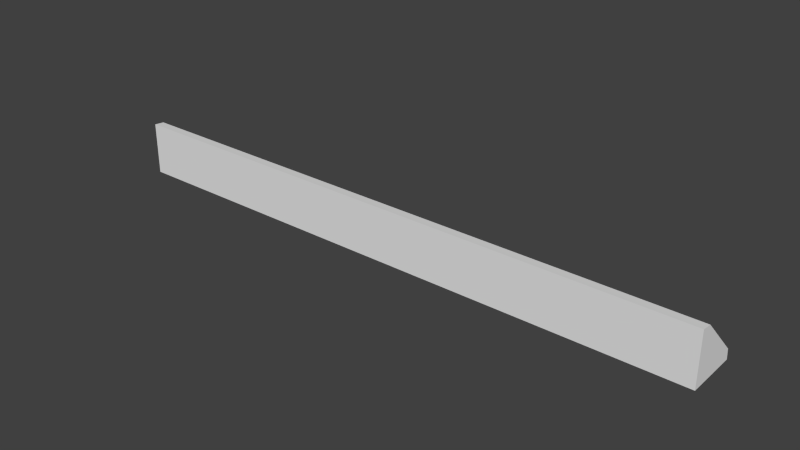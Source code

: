 # Source: Detail_C4.blend  (saved by Blender 2.76.0; exported with 4.5.12 LTS)
import bpy
from mathutils import Matrix  # noqa: F401  (used for matrix-valued properties, if any)

bpy.ops.wm.read_factory_settings(use_empty=True)
scene = bpy.context.scene
scene.name = 'Scene'

# ---- collections
col_collection_1 = bpy.data.collections.new('Collection 1'); scene.collection.children.link(col_collection_1)

# ---- world
world_world = bpy.data.worlds.new('World'); scene.world = world_world
world_world.color = (0.05088, 0.05088, 0.05088)
world_world.use_sun_shadow = False
world_world.sun_shadow_jitter_overblur = 0.0
world_world.cycles.sampling_method = 'MANUAL'
world_world.cycles.sample_map_resolution = 256

# ---- meshes
me_base_point = bpy.data.meshes.new('Base Point')
me_base_point.from_pydata([(0.0, 0.0, 0.0)], [], [])
me_base_point.use_remesh_preserve_volume = False
me_base_point.use_remesh_preserve_attributes = False
me_base_point.use_mirror_vertex_groups = False
me_base_point.update()
me_new_mesh = bpy.data.meshes.new('New Mesh')
me_new_mesh.from_pydata([(0.0, 0.0, 0.0), (0.508, 5.728e-08, -2.735e-08), (3.725e-09, -9.875e-07, 0.04445), (1.863e-09, 0.008671, 0.0436), (0.508, 0.008671, 0.0436), (-1.863e-09, 0.04359, 0.008685), (0.508, 0.04359, 0.008685), (-3.725e-09, 0.04445, 1.687e-05), (0.508, 0.04445, 1.686e-05), (0.508, -9.426e-07, 0.04445), (0.4572, 5.578e-08, -2.884e-08), (0.4572, 0.008671, 0.0436), (0.4572, 0.04359, 0.008685), (0.4572, -9.65e-07, 0.04445), (0.4572, 0.04445, 1.686e-05), (0.04572, 3.992e-09, -1.298e-09), (0.04572, 0.008671, 0.0436), (0.04572, 0.04359, 0.008685), (0.04572, -9.875e-07, 0.04445), (0.04572, 0.04445, 1.687e-05), (0.4572, 0.03969, 0.004778), (0.4572, 0.004762, 0.03969), (0.04572, 0.004762, 0.03969), (0.04572, 0.03969, 0.004778), (0.04572, 0.0267, 0.01127), (0.4572, 0.0267, 0.01127), (0.04572, 0.004762, 0.03969), (0.4572, 0.004762, 0.03969), (0.04572, 0.008241, 0.03572), (0.4572, 0.008241, 0.03572), (0.04572, 0.0107, 0.03186), (0.4572, 0.0107, 0.03186), (0.04572, 0.01175, 0.02869), (0.4572, 0.01175, 0.02869), (0.04572, 0.01125, 0.02671), (0.4572, 0.01125, 0.02671), (0.04572, 0.02869, 0.01177), (0.4572, 0.02869, 0.01177), (0.04572, 0.03185, 0.01071), (0.4572, 0.03185, 0.01071), (0.04572, 0.03571, 0.008256), (0.4572, 0.03571, 0.008256), (0.04572, 0.03969, 0.004778), (0.4572, 0.03969, 0.004778), (0.04572, 0.03969, 0.004778), (0.04572, 0.004762, 0.03969), (0.05097, 0.03944, 0.004531), (0.05097, 0.004515, 0.03944), (0.05542, 0.03874, 0.003828), (0.05542, 0.003811, 0.03874), (0.05839, 0.03768, 0.002775), (0.05839, 0.002758, 0.03769), (0.4435, 0.03644, 0.001533), (0.4435, 0.001516, 0.03644), (0.4445, 0.03768, 0.002775), (0.4445, 0.002758, 0.03769), (0.4475, 0.03874, 0.003828), (0.4475, 0.003811, 0.03874), (0.452, 0.03944, 0.004531), (0.452, 0.004515, 0.03944), (0.4572, 0.03969, 0.004778), (0.4572, 0.004762, 0.03969), (0.05944, 0.03644, 0.001533), (0.05944, 0.001516, 0.03644)], [], [(1, 8, 6, 4, 9), (0, 2, 3, 5, 7), (10, 1, 9, 13), (13, 9, 4, 11), (17, 5, 3, 16), (12, 6, 8, 14), (15, 0, 7, 19), (1, 10, 14, 8), (17, 12, 14, 19), (6, 12, 11, 4), (18, 13, 11, 16), (15, 10, 13, 18), (0, 15, 18, 2), (2, 18, 16, 3), (5, 17, 19, 7), (10, 15, 19, 14), (11, 12, 20, 21), (12, 17, 23, 20), (17, 16, 22, 23), (16, 11, 21, 22), (31, 30, 28, 29), (33, 32, 30, 31), (35, 34, 32, 33), (29, 28, 26, 27), (36, 37, 39, 38), (38, 39, 41, 40), (40, 41, 43, 42), (47, 46, 44, 45), (49, 48, 46, 47), (51, 50, 48, 49), (63, 62, 50, 51), (52, 53, 55, 54), (54, 55, 57, 56), (56, 57, 59, 58), (58, 59, 61, 60), (24, 25, 37, 36), (25, 24, 34, 35)])
me_new_mesh.polygons.foreach_set('use_smooth', [0, 0, 0, 0, 0, 0, 0, 0, 0, 0, 0, 0, 0, 0, 0, 0, 0, 0, 0, 0, 1, 1, 1, 1, 1, 1, 1, 1, 1, 1, 1, 1, 1, 1, 1, 1, 1])
_k = {(0, 2): 1.0, (1, 9): 1.0, (1, 8): 1.0, (0, 7): 1.0, (2, 3): 1.0, (4, 9): 1.0, (5, 7): 1.0, (6, 8): 1.0, (2, 18): 1.0, (7, 19): 1.0, (9, 13): 1.0, (8, 14): 1.0, (13, 18): 1.0, (14, 19): 1.0}
me_new_mesh.attributes.new('crease_edge', 'FLOAT', 'EDGE').data.foreach_set('value', [_k.get((min(e.vertices), max(e.vertices)), 0.0) for e in me_new_mesh.edges])
_uv = me_new_mesh.uv_layers.new(name='UVMap')
_uv.uv.foreach_set('vector', [-0.1501, -0.4002, -0.1474, -0.03669, -0.1813, -0.04367, -0.3198, -0.3293, -0.3237, -0.4002, -0.4973, -0.4002, -0.3237, -0.4002, -0.3276, -0.3293, -0.4661, -0.04367, -0.5, -0.03669, 1.3, 0.7329, 1.5, 0.7329, 1.5, 1.099, 1.3, 1.099, -0.3, 0.1069, -0.5, 0.1069, -0.5, 0.03595, -0.3, 0.03596, -0.32, 1.428, -0.5, 1.428, -0.5, 1.099, -0.32, 1.099, 1.3, 1.428, 1.5, 1.428, 1.5, 1.5, 1.3, 1.5, 1.32, 0.3664, 1.5, 0.3664, 1.5, 0.7329, 1.32, 0.7329, -0.5, 0.3664, -0.3, 0.3664, -0.3, 0.7329, -0.5, 0.7329, -0.32, 1.428, 1.3, 1.428, 1.3, 1.5, -0.32, 1.5, 1.5, 1.428, 1.3, 1.428, 1.3, 1.099, 1.5, 1.099, 1.32, 0.1069, -0.3, 0.1069, -0.3, 0.03596, 1.32, 0.03595, -0.32, 0.7329, 1.3, 0.7329, 1.3, 1.099, -0.32, 1.099, -0.5, 0.7329, -0.32, 0.7329, -0.32, 1.099, -0.5, 1.099, 1.5, 0.1069, 1.32, 0.1069, 1.32, 0.03595, 1.5, 0.03596, -0.5, 1.428, -0.32, 1.428, -0.32, 1.5, -0.5, 1.5, -0.3, 0.3664, 1.32, 0.3664, 1.32, 0.7329, -0.3, 0.7329, 0.04703, -0.1412, -0.1474, -0.1412, -0.1474, -0.186, 0.04703, -0.186, -0.5, -0.4344, 1.12, -0.4344, 1.12, -0.4002, -0.5, -0.4002, 0.2415, -0.1412, 0.04704, -0.1412, 0.04703, -0.186, 0.2414, -0.186, 1.12, -0.4678, -0.5, -0.4678, -0.5, -0.5, 1.12, -0.5, -0.5, 0.295, 1.12, 0.295, 1.12, 0.3296, -0.5, 0.3296, -0.5, 0.2679, 1.12, 0.2679, 1.12, 0.295, -0.5, 0.295, -0.5, 0.2524, 1.12, 0.2524, 1.12, 0.2679, -0.5, 0.2679, -0.5, 0.3296, 1.12, 0.3296, 1.12, 0.3664, -0.5, 0.3664, 1.12, 0.01938, -0.5, 0.01938, -0.5, -0.006125, 1.12, -0.006124, 1.12, -0.006124, -0.5, -0.006125, -0.5, -0.03669, 1.12, -0.03669, 1.12, -0.4344, -0.5, -0.4344, -0.5, -0.4678, 1.12, -0.4678, 0.01549, -0.09788, -0.1416, -0.09788, -0.1408, -0.1412, 0.0163, -0.1412, 0.01318, -0.0612, -0.1439, -0.0612, -0.1416, -0.09788, 0.01549, -0.09788, 0.009734, -0.03669, -0.1474, -0.03669, -0.1439, -0.0612, 0.01318, -0.0612, 0.2414, -0.186, 0.04704, -0.186, 0.04703, -0.2018, 0.2414, -0.2018, 0.04703, -0.186, -0.1474, -0.186, -0.1474, -0.2018, 0.04703, -0.2018, 0.18, -0.03669, 0.02287, -0.03669, 0.01942, -0.0612, 0.1765, -0.06119, 0.1765, -0.06119, 0.01942, -0.0612, 0.01711, -0.09788, 0.1742, -0.09788, 0.1742, -0.09788, 0.01711, -0.09788, 0.0163, -0.1412, 0.1734, -0.1412, 1.12, 0.03595, -0.5, 0.03595, -0.5, 0.01938, 1.12, 0.01938, -0.5, 0.1069, 1.12, 0.1069, 1.12, 0.2524, -0.5, 0.2524])
me_new_mesh.materials.append(None)
me_new_mesh.use_remesh_preserve_volume = False
me_new_mesh.use_remesh_preserve_attributes = False
me_new_mesh.use_mirror_vertex_groups = False
me_new_mesh.update()
me_cage = bpy.data.meshes.new('CAGE')
me_cage.from_pydata([(0.0, 0.0, 0.0), (0.0, 0.6096, 0.0), (0.6096, 0.6096, 0.0), (0.6096, 0.0, 0.0), (0.0, 0.0, 0.6096), (0.0, 0.6096, 0.6096), (0.6096, 0.6096, 0.6096), (0.6096, 0.0, 0.6096)], [], [(0, 1, 2, 3), (4, 7, 6, 5), (0, 4, 5, 1), (1, 5, 6, 2), (2, 6, 7, 3), (4, 0, 3, 7)])
me_cage.use_remesh_preserve_volume = False
me_cage.use_remesh_preserve_attributes = False
me_cage.use_mirror_vertex_groups = False
me_cage.update()

# ---- objects
ob_bpassembly_new_assembly = bpy.data.objects.new('BPASSEMBLY.New Assembly', me_base_point)
ob_vpdimz_new_assembly = bpy.data.objects.new('VPDIMZ.New Assembly', None)
ob_vpdimy_new_assembly = bpy.data.objects.new('VPDIMY.New Assembly', None)
ob_vpdimx_new_assembly = bpy.data.objects.new('VPDIMX.New Assembly', None)
ob_mesh_new_assembly_new_mesh = bpy.data.objects.new('MESH.New Assembly.New Mesh', me_new_mesh)
ob_cage_new_assembly_cage = bpy.data.objects.new('CAGE.New Assembly.CAGE', me_cage)

# ---- transforms, parenting, visibility, modifiers, constraints
ob_bpassembly_new_assembly.location = (0.0, 0.0, 0.0)
ob_bpassembly_new_assembly.lineart.crease_threshold = 0.0
ob_vpdimz_new_assembly.parent = ob_bpassembly_new_assembly
ob_vpdimz_new_assembly.location = (0.0, 0.0, 0.04445)
ob_vpdimz_new_assembly.lock_location = (True, True, True)
ob_vpdimz_new_assembly.empty_display_size = 0.3048
ob_vpdimz_new_assembly.empty_image_offset = (0.0, 0.0)
ob_vpdimz_new_assembly.lineart.crease_threshold = 0.0
ob_vpdimy_new_assembly.parent = ob_bpassembly_new_assembly
ob_vpdimy_new_assembly.location = (0.0, 0.04445, 0.0)
ob_vpdimy_new_assembly.lock_location = (True, True, True)
ob_vpdimy_new_assembly.empty_display_size = 0.3048
ob_vpdimy_new_assembly.empty_image_offset = (0.0, 0.0)
ob_vpdimy_new_assembly.lineart.crease_threshold = 0.0
ob_vpdimx_new_assembly.parent = ob_bpassembly_new_assembly
ob_vpdimx_new_assembly.location = (0.508, 0.0, 0.0)
ob_vpdimx_new_assembly.lock_location = (False, True, True)
ob_vpdimx_new_assembly.empty_display_size = 0.3048
ob_vpdimx_new_assembly.empty_image_offset = (0.0, 0.0)
ob_vpdimx_new_assembly.lineart.crease_threshold = 0.0
ob_mesh_new_assembly_new_mesh.parent = ob_bpassembly_new_assembly
ob_mesh_new_assembly_new_mesh.location = (0.0, 0.0, 0.0)
ob_mesh_new_assembly_new_mesh.lock_location = (True, True, True)
ob_mesh_new_assembly_new_mesh.lineart.crease_threshold = 0.0
_vg = ob_mesh_new_assembly_new_mesh.vertex_groups.new(name='X Dimension')
_vg = ob_mesh_new_assembly_new_mesh.vertex_groups.new(name='Y Dimension')
_vg = ob_mesh_new_assembly_new_mesh.vertex_groups.new(name='Z Dimension')
_m = ob_mesh_new_assembly_new_mesh.modifiers.new('Hook-VPDIMX.New Assembly', 'HOOK')
_m.center = (0.508, 0.0, 0.0)
_m.matrix_inverse = ((1.0, 0.0, 0.0, -0.508), (0.0, 1.0, 0.0, 0.0), (0.0, 0.0, 1.0, 0.0), (0.0, 0.0, 0.0, 1.0))
_m.object = ob_vpdimx_new_assembly
ob_cage_new_assembly_cage.parent = ob_bpassembly_new_assembly
ob_cage_new_assembly_cage.location = (0.0, 0.0, 0.0)
ob_cage_new_assembly_cage.lock_location = (True, True, True)
ob_cage_new_assembly_cage.lock_rotation = (True, True, True)
ob_cage_new_assembly_cage.hide_select = True
ob_cage_new_assembly_cage.visible_camera = False
ob_cage_new_assembly_cage.visible_diffuse = False
ob_cage_new_assembly_cage.visible_glossy = False
ob_cage_new_assembly_cage.visible_transmission = False
ob_cage_new_assembly_cage.visible_shadow = False
ob_cage_new_assembly_cage.display_type = 'WIRE'
ob_cage_new_assembly_cage.lineart.crease_threshold = 0.0
_vg = ob_cage_new_assembly_cage.vertex_groups.new(name='X Dimension')
_vg = ob_cage_new_assembly_cage.vertex_groups.new(name='Y Dimension')
_vg = ob_cage_new_assembly_cage.vertex_groups.new(name='Z Dimension')
_m = ob_cage_new_assembly_cage.modifiers.new('Hook-VPDIMX.New Assembly', 'HOOK')
_m.center = (0.6096, 0.0, 0.0)
_m.matrix_inverse = ((1.0, 0.0, 0.0, -0.6096), (0.0, 1.0, 0.0, 0.0), (0.0, 0.0, 1.0, 0.0), (0.0, 0.0, 0.0, 1.0))
_m.object = ob_vpdimx_new_assembly
_m = ob_cage_new_assembly_cage.modifiers.new('Hook-VPDIMY.New Assembly', 'HOOK')
_m.center = (0.0, 0.6096, 0.0)
_m.matrix_inverse = ((1.0, 0.0, 0.0, 0.0), (0.0, 1.0, 0.0, -0.6096), (0.0, 0.0, 1.0, 0.0), (0.0, 0.0, 0.0, 1.0))
_m.object = ob_vpdimy_new_assembly
_m = ob_cage_new_assembly_cage.modifiers.new('Hook-VPDIMZ.New Assembly', 'HOOK')
_m.center = (0.0, 0.0, 0.6096)
_m.matrix_inverse = ((1.0, 0.0, 0.0, 0.0), (0.0, 1.0, 0.0, 0.0), (0.0, 0.0, 1.0, -0.6096), (0.0, 0.0, 0.0, 1.0))
_m.object = ob_vpdimz_new_assembly

# ---- collection membership
col_collection_1.objects.link(ob_bpassembly_new_assembly)
col_collection_1.objects.link(ob_vpdimz_new_assembly)
col_collection_1.objects.link(ob_vpdimy_new_assembly)
col_collection_1.objects.link(ob_vpdimx_new_assembly)
col_collection_1.objects.link(ob_mesh_new_assembly_new_mesh)
col_collection_1.objects.link(ob_cage_new_assembly_cage)

# ---- scene / render settings (as saved in the file)
scene.frame_start = 1; scene.frame_end = 250; scene.frame_set(1)
scene.render.engine = 'CYCLES'
scene.render.resolution_percentage = 50
scene.render.dither_intensity = 0.0
scene.cycles.use_denoising = False
scene.cycles.samples = 100
scene.cycles.sampling_pattern = 'TABULATED_SOBOL'
scene.cycles.light_sampling_threshold = 0.0
scene.cycles.use_adaptive_sampling = False
scene.cycles.use_light_tree = False
scene.cycles.caustics_reflective = False
scene.cycles.caustics_refractive = False
scene.cycles.blur_glossy = 0.0
scene.cycles.max_bounces = 6
scene.cycles.pixel_filter_type = 'GAUSSIAN'
scene.cycles.sample_clamp_direct = 1.0
scene.cycles.sample_clamp_indirect = 1.0
scene.view_settings.view_transform = 'Standard'
bpy.context.view_layer.update()

# ---- added for rendering (the .blend has no active camera and no usable light): camera, sun
cam_auto = bpy.data.cameras.new('AutoCamera')
cam_auto.lens = 50.0
cam_auto.sensor_width = 36.0
cam_auto.clip_end = 1000.0
ob_auto_camera = bpy.data.objects.new('AutoCamera', cam_auto)
scene.collection.objects.link(ob_auto_camera)
ob_auto_camera.location = (0.727599, -0.546094, 0.401104)
ob_auto_camera.rotation_euler = (1.09748, -7.21219e-08, 0.694738)
scene.camera = ob_auto_camera
light_auto_sun = bpy.data.lights.new('AutoSun', 'SUN')
light_auto_sun.energy = 3.0
light_auto_sun.angle = 0.0523599
ob_auto_sun = bpy.data.objects.new('AutoSun', light_auto_sun)
scene.collection.objects.link(ob_auto_sun)
ob_auto_sun.rotation_euler = (0.872665, 0.174533, 0.523599)
bpy.context.view_layer.update()
